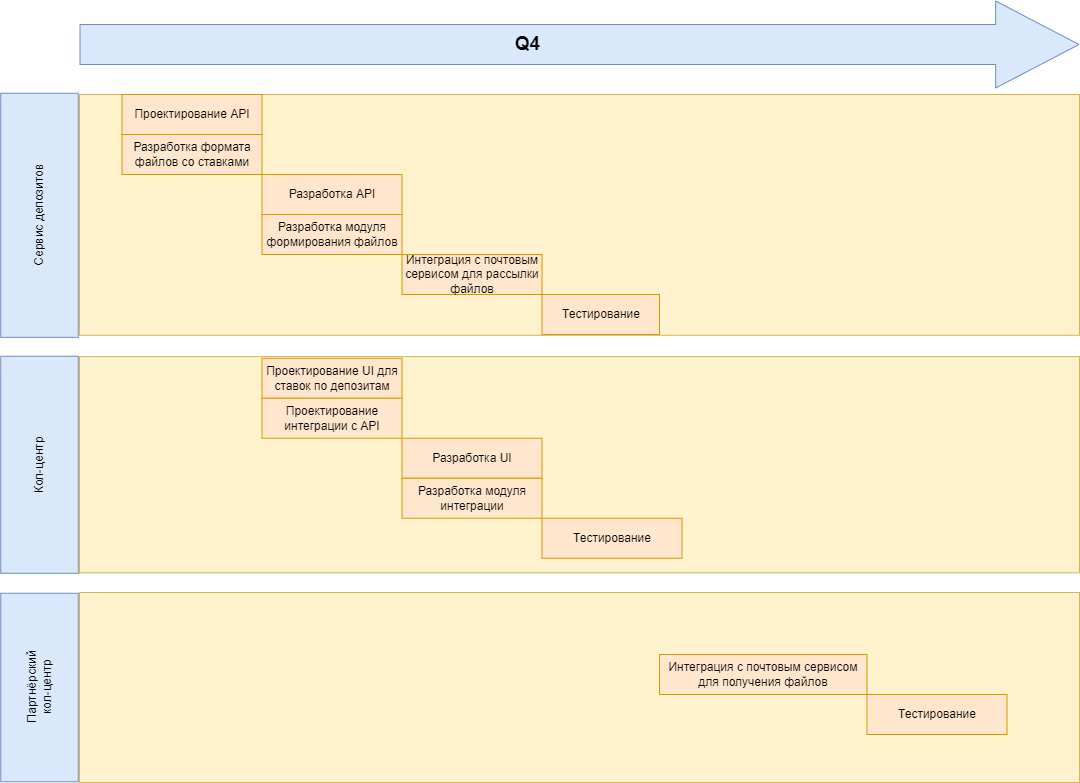

The diagram above was exported from draw.io. Its source (the exported page's mxGraphModel, read from the mxfile embedded in the PNG):
<mxGraphModel dx="2954" dy="1196" grid="1" gridSize="10" guides="1" tooltips="1" connect="1" arrows="1" fold="1" page="1" pageScale="1" pageWidth="850" pageHeight="1100" math="0" shadow="0">
  <root>
    <mxCell id="0" />
    <mxCell id="1" parent="0" />
    <mxCell id="3qAHfcr1YTJPKrJtHKaB-3" value="" style="rounded=0;whiteSpace=wrap;html=1;fillColor=#fff2cc;strokeColor=#d6b656;" vertex="1" parent="1">
      <mxGeometry x="120" y="778.02" width="1000" height="190" as="geometry" />
    </mxCell>
    <mxCell id="3qAHfcr1YTJPKrJtHKaB-2" value="" style="rounded=0;whiteSpace=wrap;html=1;fillColor=#fff2cc;strokeColor=#d6b656;" vertex="1" parent="1">
      <mxGeometry x="120" y="542.11" width="1000" height="216.25" as="geometry" />
    </mxCell>
    <mxCell id="3qAHfcr1YTJPKrJtHKaB-1" value="" style="rounded=0;whiteSpace=wrap;html=1;fillColor=#fff2cc;strokeColor=#d6b656;" vertex="1" parent="1">
      <mxGeometry x="120" y="280" width="1000" height="240.79" as="geometry" />
    </mxCell>
    <mxCell id="AgyKP2Gu1kKib5UQw0mA-1" value="" style="shape=flexArrow;endArrow=classic;html=1;rounded=0;endWidth=46;endSize=27.44666666666667;width=40;fillColor=#dae8fc;strokeColor=#6c8ebf;" parent="1" edge="1">
      <mxGeometry width="50" height="50" relative="1" as="geometry">
        <mxPoint x="120" y="230" as="sourcePoint" />
        <mxPoint x="1120" y="230" as="targetPoint" />
      </mxGeometry>
    </mxCell>
    <mxCell id="AgyKP2Gu1kKib5UQw0mA-24" value="Q4" style="edgeLabel;html=1;align=center;verticalAlign=middle;resizable=0;points=[];fontStyle=1;fontSize=19;labelBackgroundColor=none;" parent="AgyKP2Gu1kKib5UQw0mA-1" vertex="1" connectable="0">
      <mxGeometry x="-0.1057" y="1" relative="1" as="geometry">
        <mxPoint as="offset" />
      </mxGeometry>
    </mxCell>
    <mxCell id="AgyKP2Gu1kKib5UQw0mA-2" value="Сервис депозитов" style="rounded=0;whiteSpace=wrap;html=1;direction=west;rotation=270;fillColor=#dae8fc;strokeColor=#6c8ebf;" parent="1" vertex="1">
      <mxGeometry x="-42.03" y="362.04" width="244.07" height="77.5" as="geometry" />
    </mxCell>
    <mxCell id="AgyKP2Gu1kKib5UQw0mA-3" value="Проектирование API" style="rounded=0;whiteSpace=wrap;html=1;fillColor=#ffe6cc;strokeColor=#d79b00;" parent="1" vertex="1">
      <mxGeometry x="162.5" y="280" width="140" height="40" as="geometry" />
    </mxCell>
    <mxCell id="AgyKP2Gu1kKib5UQw0mA-4" value="Разработка формата файлов со ставками" style="rounded=0;whiteSpace=wrap;html=1;fillColor=#ffe6cc;strokeColor=#d79b00;" parent="1" vertex="1">
      <mxGeometry x="162.5" y="320" width="140" height="40" as="geometry" />
    </mxCell>
    <mxCell id="AgyKP2Gu1kKib5UQw0mA-6" value="Разработка API" style="rounded=0;whiteSpace=wrap;html=1;fillColor=#ffe6cc;strokeColor=#d79b00;" parent="1" vertex="1">
      <mxGeometry x="302.5" y="360" width="140" height="40" as="geometry" />
    </mxCell>
    <mxCell id="AgyKP2Gu1kKib5UQw0mA-7" value="Интеграция с почтовым сервисом для&amp;nbsp;&lt;span style=&quot;background-color: transparent; color: light-dark(rgb(0, 0, 0), rgb(255, 255, 255));&quot;&gt;рассылки файлов&lt;/span&gt;" style="rounded=0;whiteSpace=wrap;html=1;fillColor=#ffe6cc;strokeColor=#d79b00;" parent="1" vertex="1">
      <mxGeometry x="442.5" y="440" width="140" height="40" as="geometry" />
    </mxCell>
    <mxCell id="AgyKP2Gu1kKib5UQw0mA-8" value="Разработка модуля формирования файлов" style="rounded=0;whiteSpace=wrap;html=1;fillColor=#ffe6cc;strokeColor=#d79b00;" parent="1" vertex="1">
      <mxGeometry x="302.5" y="400" width="140" height="40" as="geometry" />
    </mxCell>
    <mxCell id="AgyKP2Gu1kKib5UQw0mA-9" value="Кол-центр" style="rounded=0;whiteSpace=wrap;html=1;direction=west;rotation=270;fillColor=#dae8fc;strokeColor=#6c8ebf;" parent="1" vertex="1">
      <mxGeometry x="-28.52" y="611.48" width="217.04" height="77.5" as="geometry" />
    </mxCell>
    <mxCell id="AgyKP2Gu1kKib5UQw0mA-10" value="Проектирование UI для ставок по депозитам" style="rounded=0;whiteSpace=wrap;html=1;fillColor=#ffe6cc;strokeColor=#d79b00;" parent="1" vertex="1">
      <mxGeometry x="302.5" y="543.75" width="140" height="40" as="geometry" />
    </mxCell>
    <mxCell id="AgyKP2Gu1kKib5UQw0mA-11" value="Проектирование интеграции с API" style="rounded=0;whiteSpace=wrap;html=1;fillColor=#ffe6cc;strokeColor=#d79b00;" parent="1" vertex="1">
      <mxGeometry x="302.5" y="583.75" width="140" height="40" as="geometry" />
    </mxCell>
    <mxCell id="AgyKP2Gu1kKib5UQw0mA-12" value="Разработка UI" style="rounded=0;whiteSpace=wrap;html=1;fillColor=#ffe6cc;strokeColor=#d79b00;" parent="1" vertex="1">
      <mxGeometry x="442.5" y="623.75" width="140" height="40" as="geometry" />
    </mxCell>
    <mxCell id="AgyKP2Gu1kKib5UQw0mA-13" value="Разработка модуля интеграции" style="rounded=0;whiteSpace=wrap;html=1;fillColor=#ffe6cc;strokeColor=#d79b00;" parent="1" vertex="1">
      <mxGeometry x="442.5" y="663.75" width="140" height="40" as="geometry" />
    </mxCell>
    <mxCell id="AgyKP2Gu1kKib5UQw0mA-15" value="Партнёрский&lt;div&gt;кол-центр&lt;/div&gt;" style="rounded=0;whiteSpace=wrap;html=1;direction=west;rotation=270;fillColor=#dae8fc;strokeColor=#6c8ebf;" parent="1" vertex="1">
      <mxGeometry x="-14.25" y="834.27" width="188.52" height="77.5" as="geometry" />
    </mxCell>
    <mxCell id="AgyKP2Gu1kKib5UQw0mA-16" value="Интеграция с почтовым сервисом для получения файлов" style="rounded=0;whiteSpace=wrap;html=1;fillColor=#ffe6cc;strokeColor=#d79b00;" parent="1" vertex="1">
      <mxGeometry x="700" y="840" width="207.5" height="40" as="geometry" />
    </mxCell>
    <mxCell id="AgyKP2Gu1kKib5UQw0mA-19" value="Тестирование" style="rounded=0;whiteSpace=wrap;html=1;fillColor=#ffe6cc;strokeColor=#d79b00;" parent="1" vertex="1">
      <mxGeometry x="582.5" y="703.75" width="140" height="40" as="geometry" />
    </mxCell>
    <mxCell id="AgyKP2Gu1kKib5UQw0mA-20" value="Тестирование" style="rounded=0;whiteSpace=wrap;html=1;fillColor=#ffe6cc;strokeColor=#d79b00;" parent="1" vertex="1">
      <mxGeometry x="907.5" y="880" width="140" height="40" as="geometry" />
    </mxCell>
    <mxCell id="AgyKP2Gu1kKib5UQw0mA-21" value="Тестирование" style="rounded=0;whiteSpace=wrap;html=1;fillColor=#ffe6cc;strokeColor=#d79b00;" parent="1" vertex="1">
      <mxGeometry x="582.5" y="480" width="117.5" height="40" as="geometry" />
    </mxCell>
  </root>
</mxGraphModel>